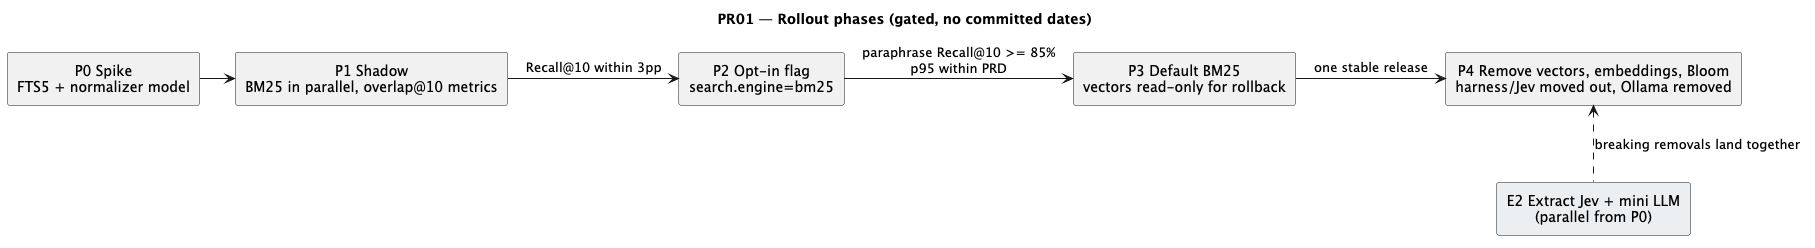

The diagram above was rendered by PlantUML. Its source (embedded in the PNG):
@startuml 05-rollout
title PR01 — Rollout phases (gated, no committed dates)
skinparam defaultTextAlignment center
rectangle "P0 Spike\nFTS5 + normalizer model" as P0
rectangle "P1 Shadow\nBM25 in parallel, overlap@10 metrics" as P1
rectangle "P2 Opt-in flag\nsearch.engine=bm25" as P2
rectangle "P3 Default BM25\nvectors read-only for rollback" as P3
rectangle "P4 Remove vectors, embeddings, Bloom\nharness/Jev moved out, Ollama removed" as P4
P0 -right-> P1
P1 -right-> P2 : Recall@10 within 3pp
P2 -right-> P3 : paraphrase Recall@10 >= 85%\np95 within PRD
P3 -right-> P4 : one stable release
rectangle "E2 Extract Jev + mini LLM\n(parallel from P0)" as E2 #ECEFF1
E2 .up.> P4 : breaking removals land together
@enduml